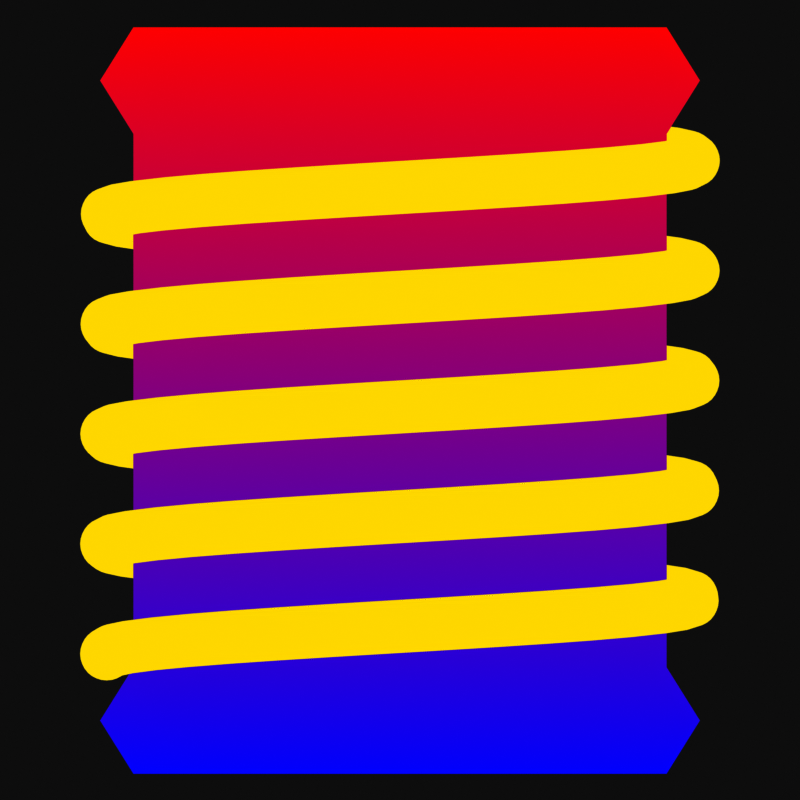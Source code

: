 # Source: coil.blend  (saved by Blender 3.4.6; exported with 4.5.12 LTS)
import bpy
from mathutils import Matrix  # noqa: F401  (used for matrix-valued properties, if any)

bpy.ops.wm.read_factory_settings(use_empty=True)
scene = bpy.context.scene
scene.name = 'Scene'

# ---- collections
col_collection = bpy.data.collections.new('Collection'); scene.collection.children.link(col_collection)

# ---- materials (node trees are filled in below, after node groups)
mat_core = bpy.data.materials.new('Core')
mat_core.alpha_threshold = 0.0
mat_core.use_backface_culling = True
mat_core.use_transparent_shadow = False
mat_core.roughness = 0.5
mat_core.line_color = (0.0, 0.0, 0.0, 1.0)
mat_wire = bpy.data.materials.new('Wire')
mat_wire.alpha_threshold = 0.0
mat_wire.use_backface_culling = True
mat_wire.use_transparent_shadow = False
mat_wire.roughness = 0.5
mat_wire.line_color = (0.0, 0.0, 0.0, 1.0)

# ---- material node trees
mat_core.use_nodes = True; mat_core.node_tree.nodes.clear()
_N = mat_core.node_tree.nodes; _L = mat_core.node_tree.links
n0 = _N.new('ShaderNodeOutputMaterial'); n0.name = 'Material Output'; n0.location = (456, 296)
n1 = _N.new('ShaderNodeMix'); n1.name = 'Mix'; n1.location = (174, 268)
n1.data_type = 'RGBA'
n1.clamp_result = True
n1.inputs[6].default_value = (0.0, 0.0, 1.0, 1.0)
n1.inputs[7].default_value = (1.0, 0.0, 0.0, 1.0)
n2 = _N.new('ShaderNodeTexCoord'); n2.name = 'Texture Coordinate'; n2.location = (-628, 299)
n3 = _N.new('ShaderNodeSeparateXYZ'); n3.name = 'Separate XYZ'; n3.location = (-343, 276)
_L.new(n1.outputs[2], n0.inputs[0])
_L.new(n2.outputs[2], n3.inputs[0])
_L.new(n3.outputs[1], n1.inputs[0])
n0.is_active_output = True
mat_wire.use_nodes = True; mat_wire.node_tree.nodes.clear()
_N = mat_wire.node_tree.nodes; _L = mat_wire.node_tree.links
n0 = _N.new('ShaderNodeOutputMaterial'); n0.name = 'Material Output'; n0.location = (300, 300)
n1 = _N.new('ShaderNodeRGB'); n1.name = 'RGB'; n1.location = (-2, 296)
n1.outputs[0].default_value = (1.0, 0.8419, 0.0, 1.0)
_L.new(n1.outputs[0], n0.inputs[0])
n0.is_active_output = True

# ---- world
world_world = bpy.data.worlds.new('World'); scene.world = world_world
world_world.use_nodes = True; world_world.node_tree.nodes.clear()
_N = world_world.node_tree.nodes; _L = world_world.node_tree.links
n0 = _N.new('ShaderNodeOutputWorld'); n0.name = 'World Output'; n0.location = (300, 300)
n1 = _N.new('ShaderNodeBackground'); n1.name = 'Background'; n1.location = (10, 300)
n1.inputs[0].default_value = (0.05088, 0.05088, 0.05088, 1.0)
_L.new(n1.outputs[0], n0.inputs[0])
n0.is_active_output = True
world_world.color = (0.05088, 0.05088, 0.05088)
world_world.use_sun_shadow = False
world_world.sun_shadow_jitter_overblur = 0.0

# ---- cameras
cam_camera = bpy.data.cameras.new('Camera')
cam_camera.type = 'ORTHO'
cam_camera.ortho_scale = 3.0

# ---- meshes
me_cylinder = bpy.data.meshes.new('Cylinder')
me_cylinder.from_pydata([(0.0, 1.0, 0.0), (0.0, 1.0, 1.0), (0.1951, 0.9808, 0.0), (0.1951, 0.9808, 1.0), (0.3827, 0.9239, 0.0), (0.3827, 0.9239, 1.0), (0.5556, 0.8315, 0.0), (0.5556, 0.8315, 1.0), (0.7071, 0.7071, 0.0), (0.7071, 0.7071, 1.0), (0.8315, 0.5556, 0.0), (0.8315, 0.5556, 1.0), (0.9239, 0.3827, 0.0), (0.9239, 0.3827, 1.0), (0.9808, 0.1951, 0.0), (0.9808, 0.1951, 1.0), (1.0, 0.0, 0.0), (1.0, 0.0, 1.0), (0.9808, -0.1951, 0.0), (0.9808, -0.1951, 1.0), (0.9239, -0.3827, 0.0), (0.9239, -0.3827, 1.0), (0.8315, -0.5556, 0.0), (0.8315, -0.5556, 1.0), (0.7071, -0.7071, 0.0), (0.7071, -0.7071, 1.0), (0.5556, -0.8315, 0.0), (0.5556, -0.8315, 1.0), (0.3827, -0.9239, 0.0), (0.3827, -0.9239, 1.0), (0.1951, -0.9808, 0.0), (0.1951, -0.9808, 1.0), (0.0, -1.0, 0.0), (0.0, -1.0, 1.0), (-0.1951, -0.9808, 0.0), (-0.1951, -0.9808, 1.0), (-0.3827, -0.9239, 0.0), (-0.3827, -0.9239, 1.0), (-0.5556, -0.8315, 0.0), (-0.5556, -0.8315, 1.0), (-0.7071, -0.7071, 0.0), (-0.7071, -0.7071, 1.0), (-0.8315, -0.5556, 0.0), (-0.8315, -0.5556, 1.0), (-0.9239, -0.3827, 0.0), (-0.9239, -0.3827, 1.0), (-0.9808, -0.1951, 0.0), (-0.9808, -0.1951, 1.0), (-1.0, 0.0, 0.0), (-1.0, 0.0, 1.0), (-0.9808, 0.1951, 0.0), (-0.9808, 0.1951, 1.0), (-0.9239, 0.3827, 0.0), (-0.9239, 0.3827, 1.0), (-0.8315, 0.5556, 0.0), (-0.8315, 0.5556, 1.0), (-0.7071, 0.7071, 0.0), (-0.7071, 0.7071, 1.0), (-0.5556, 0.8315, 0.0), (-0.5556, 0.8315, 1.0), (-0.3827, 0.9239, 0.0), (-0.3827, 0.9239, 1.0), (-0.1951, 0.9808, 0.0), (-0.1951, 0.9808, 1.0), (-1.513e-09, 1.125, 1.2), (0.2195, 1.103, 1.2), (0.4305, 1.039, 1.2), (0.625, 0.9354, 1.2), (0.7955, 0.7955, 1.2), (0.9354, 0.625, 1.2), (1.039, 0.4305, 1.2), (1.103, 0.2195, 1.2), (1.125, -1.863e-09, 1.2), (1.103, -0.2195, 1.2), (1.039, -0.4305, 1.2), (0.9354, -0.625, 1.2), (0.7955, -0.7955, 1.2), (0.625, -0.9354, 1.2), (0.4305, -1.039, 1.2), (0.2195, -1.103, 1.2), (-1.513e-09, -1.125, 1.2), (-0.2195, -1.103, 1.2), (-0.4305, -1.039, 1.2), (-0.625, -0.9354, 1.2), (-0.7955, -0.7955, 1.2), (-0.9354, -0.625, 1.2), (-1.039, -0.4305, 1.2), (-1.103, -0.2195, 1.2), (-1.125, -1.863e-09, 1.2), (-1.103, 0.2195, 1.2), (-1.039, 0.4305, 1.2), (-0.9354, 0.625, 1.2), (-0.7955, 0.7955, 1.2), (-0.625, 0.9354, 1.2), (-0.4305, 1.039, 1.2), (-0.2195, 1.103, 1.2), (0.0, 1.0, 1.4), (0.1951, 0.9808, 1.4), (0.3827, 0.9239, 1.4), (0.5556, 0.8315, 1.4), (0.7071, 0.7071, 1.4), (0.8315, 0.5556, 1.4), (0.9239, 0.3827, 1.4), (0.9808, 0.1951, 1.4), (1.0, 0.0, 1.4), (0.9808, -0.1951, 1.4), (0.9239, -0.3827, 1.4), (0.8315, -0.5556, 1.4), (0.7071, -0.7071, 1.4), (0.5556, -0.8315, 1.4), (0.3827, -0.9239, 1.4), (0.1951, -0.9808, 1.4), (0.0, -1.0, 1.4), (-0.1951, -0.9808, 1.4), (-0.3827, -0.9239, 1.4), (-0.5556, -0.8315, 1.4), (-0.7071, -0.7071, 1.4), (-0.8315, -0.5556, 1.4), (-0.9239, -0.3827, 1.4), (-0.9808, -0.1951, 1.4), (-1.0, 0.0, 1.4), (-0.9808, 0.1951, 1.4), (-0.9239, 0.3827, 1.4), (-0.8315, 0.5556, 1.4), (-0.7071, 0.7071, 1.4), (-0.5556, 0.8315, 1.4), (-0.3827, 0.9239, 1.4), (-0.1951, 0.9808, 1.4)], [], [(0, 1, 3, 2), (2, 3, 5, 4), (4, 5, 7, 6), (6, 7, 9, 8), (8, 9, 11, 10), (10, 11, 13, 12), (12, 13, 15, 14), (14, 15, 17, 16), (16, 17, 19, 18), (18, 19, 21, 20), (20, 21, 23, 22), (22, 23, 25, 24), (24, 25, 27, 26), (26, 27, 29, 28), (28, 29, 31, 30), (30, 31, 33, 32), (32, 33, 35, 34), (34, 35, 37, 36), (36, 37, 39, 38), (38, 39, 41, 40), (40, 41, 43, 42), (42, 43, 45, 44), (44, 45, 47, 46), (46, 47, 49, 48), (48, 49, 51, 50), (50, 51, 53, 52), (52, 53, 55, 54), (54, 55, 57, 56), (56, 57, 59, 58), (58, 59, 61, 60), (7, 5, 66, 67), (60, 61, 63, 62), (62, 63, 1, 0), (69, 68, 100, 101), (25, 23, 75, 76), (43, 41, 84, 85), (61, 59, 93, 94), (17, 15, 71, 72), (35, 33, 80, 81), (53, 51, 89, 90), (9, 7, 67, 68), (27, 25, 76, 77), (45, 43, 85, 86), (63, 61, 94, 95), (19, 17, 72, 73), (37, 35, 81, 82), (55, 53, 90, 91), (11, 9, 68, 69), (29, 27, 77, 78), (47, 45, 86, 87), (3, 1, 64, 65), (1, 63, 95, 64), (21, 19, 73, 74), (39, 37, 82, 83), (57, 55, 91, 92), (13, 11, 69, 70), (31, 29, 78, 79), (49, 47, 87, 88), (5, 3, 65, 66), (23, 21, 74, 75), (41, 39, 83, 84), (59, 57, 92, 93), (15, 13, 70, 71), (33, 31, 79, 80), (51, 49, 88, 89), (97, 96, 127, 126, 125, 124, 123, 122, 121, 120, 119, 118, 117, 116, 115, 114, 113, 112, 111, 110, 109, 108, 107, 106, 105, 104, 103, 102, 101, 100, 99, 98), (64, 95, 127, 96), (83, 82, 114, 115), (70, 69, 101, 102), (84, 83, 115, 116), (71, 70, 102, 103), (85, 84, 116, 117), (72, 71, 103, 104), (86, 85, 117, 118), (73, 72, 104, 105), (87, 86, 118, 119), (74, 73, 105, 106), (88, 87, 119, 120), (75, 74, 106, 107), (89, 88, 120, 121), (76, 75, 107, 108), (90, 89, 121, 122), (77, 76, 108, 109), (91, 90, 122, 123), (78, 77, 109, 110), (65, 64, 96, 97), (92, 91, 123, 124), (79, 78, 110, 111), (66, 65, 97, 98), (93, 92, 124, 125), (80, 79, 111, 112), (67, 66, 98, 99), (94, 93, 125, 126), (81, 80, 112, 113), (68, 67, 99, 100), (95, 94, 126, 127), (82, 81, 113, 114)])
_uv = me_cylinder.uv_layers.new(name='UVMap')
_uv.uv.foreach_set('vector', [0.5, 0.5, 0.5, 0.8571, 0.5867, 0.8571, 0.5867, 0.5, 0.5867, 0.5, 0.5867, 0.8571, 0.6701, 0.8571, 0.6701, 0.5, 0.6701, 0.5, 0.6701, 0.8571, 0.7469, 0.8571, 0.7469, 0.5, 0.7469, 0.5, 0.7469, 0.8571, 0.8143, 0.8571, 0.8143, 0.5, 0.8143, 0.5, 0.8143, 0.8571, 0.8695, 0.8571, 0.8695, 0.5, 0.8695, 0.5, 0.8695, 0.8571, 0.9106, 0.8571, 0.9106, 0.5, 0.9106, 0.5, 0.9106, 0.8571, 0.9359, 0.8571, 0.9359, 0.5, 0.9359, 0.5, 0.9359, 0.8571, 0.9444, 0.8571, 0.9444, 0.5, 0.9444, 0.5, 0.9444, 0.8571, 0.9359, 0.8571, 0.9359, 0.5, 0.9359, 0.5, 0.9359, 0.8571, 0.9106, 0.8571, 0.9106, 0.5, 0.9106, 0.5, 0.9106, 0.8571, 0.8695, 0.8571, 0.8695, 0.5, 0.8695, 0.5, 0.8695, 0.8571, 0.8143, 0.8571, 0.8143, 0.5, 0.8143, 0.5, 0.8143, 0.8571, 0.7469, 0.8571, 0.7469, 0.5, 0.7469, 0.5, 0.7469, 0.8571, 0.6701, 0.8571, 0.6701, 0.5, 0.6701, 0.5, 0.6701, 0.8571, 0.5867, 0.8571, 0.5867, 0.5, 0.5867, 0.5, 0.5867, 0.8571, 0.5, 0.8571, 0.5, 0.5, 0.5, 0.5, 0.5, 0.8571, 0.4133, 0.8571, 0.4133, 0.5, 0.4133, 0.5, 0.4133, 0.8571, 0.3299, 0.8571, 0.3299, 0.5, 0.3299, 0.5, 0.3299, 0.8571, 0.2531, 0.8571, 0.2531, 0.5, 0.2531, 0.5, 0.2531, 0.8571, 0.1857, 0.8571, 0.1857, 0.5, 0.1857, 0.5, 0.1857, 0.8571, 0.1305, 0.8571, 0.1305, 0.5, 0.1305, 0.5, 0.1305, 0.8571, 0.08939, 0.8571, 0.08939, 0.5, 0.08939, 0.5, 0.08939, 0.8571, 0.0641, 0.8571, 0.0641, 0.5, 0.0641, 0.5, 0.0641, 0.8571, 0.05556, 0.8571, 0.05556, 0.5, 0.05556, 0.5, 0.05556, 0.8571, 0.0641, 0.8571, 0.0641, 0.5, 0.0641, 0.5, 0.0641, 0.8571, 0.08939, 0.8571, 0.08939, 0.5, 0.08939, 0.5, 0.08939, 0.8571, 0.1305, 0.8571, 0.1305, 0.5, 0.1305, 0.5, 0.1305, 0.8571, 0.1857, 0.8571, 0.1857, 0.5, 0.1857, 0.5, 0.1857, 0.8571, 0.2531, 0.8571, 0.2531, 0.5, 0.2531, 0.5, 0.2531, 0.8571, 0.3299, 0.8571, 0.3299, 0.5, 0.7469, 0.8571, 0.6701, 0.8571, 0.6913, 0.9286, 0.7778, 0.9286, 0.3299, 0.5, 0.3299, 0.8571, 0.4133, 0.8571, 0.4133, 0.5, 0.4133, 0.5, 0.4133, 0.8571, 0.5, 0.8571, 0.5, 0.5, 0.9157, 0.9286, 0.8536, 0.9286, 0.8143, 1.0, 0.8695, 1.0, 0.8143, 0.8571, 0.8695, 0.8571, 0.9157, 0.9286, 0.8536, 0.9286, 0.1305, 0.8571, 0.1857, 0.8571, 0.1464, 0.9286, 0.08427, 0.9286, 0.3299, 0.8571, 0.2531, 0.8571, 0.2222, 0.9286, 0.3087, 0.9286, 0.9444, 0.8571, 0.9359, 0.8571, 0.9904, 0.9286, 1.0, 0.9286, 0.4133, 0.8571, 0.5, 0.8571, 0.5, 0.9286, 0.4025, 0.9286, 0.08939, 0.8571, 0.0641, 0.8571, 0.009607, 0.9286, 0.03806, 0.9286, 0.8143, 0.8571, 0.7469, 0.8571, 0.7778, 0.9286, 0.8536, 0.9286, 0.7469, 0.8571, 0.8143, 0.8571, 0.8536, 0.9286, 0.7778, 0.9286, 0.08939, 0.8571, 0.1305, 0.8571, 0.08427, 0.9286, 0.03806, 0.9286, 0.4133, 0.8571, 0.3299, 0.8571, 0.3087, 0.9286, 0.4025, 0.9286, 0.9359, 0.8571, 0.9444, 0.8571, 1.0, 0.9286, 0.9904, 0.9286, 0.3299, 0.8571, 0.4133, 0.8571, 0.4025, 0.9286, 0.3087, 0.9286, 0.1305, 0.8571, 0.08939, 0.8571, 0.03806, 0.9286, 0.08427, 0.9286, 0.8695, 0.8571, 0.8143, 0.8571, 0.8536, 0.9286, 0.9157, 0.9286, 0.6701, 0.8571, 0.7469, 0.8571, 0.7778, 0.9286, 0.6913, 0.9286, 0.0641, 0.8571, 0.08939, 0.8571, 0.03806, 0.9286, 0.009607, 0.9286, 0.5867, 0.8571, 0.5, 0.8571, 0.5, 0.9286, 0.5975, 0.9286, 0.5, 0.8571, 0.4133, 0.8571, 0.4025, 0.9286, 0.5, 0.9286, 0.9106, 0.8571, 0.9359, 0.8571, 0.9904, 0.9286, 0.9619, 0.9286, 0.2531, 0.8571, 0.3299, 0.8571, 0.3087, 0.9286, 0.2222, 0.9286, 0.1857, 0.8571, 0.1305, 0.8571, 0.08427, 0.9286, 0.1464, 0.9286, 0.9106, 0.8571, 0.8695, 0.8571, 0.9157, 0.9286, 0.9619, 0.9286, 0.5867, 0.8571, 0.6701, 0.8571, 0.6913, 0.9286, 0.5975, 0.9286, 0.05556, 0.8571, 0.0641, 0.8571, 0.009607, 0.9286, 0.0, 0.9286, 0.6701, 0.8571, 0.5867, 0.8571, 0.5975, 0.9286, 0.6913, 0.9286, 0.8695, 0.8571, 0.9106, 0.8571, 0.9619, 0.9286, 0.9157, 0.9286, 0.1857, 0.8571, 0.2531, 0.8571, 0.2222, 0.9286, 0.1464, 0.9286, 0.2531, 0.8571, 0.1857, 0.8571, 0.1464, 0.9286, 0.2222, 0.9286, 0.9359, 0.8571, 0.9106, 0.8571, 0.9619, 0.9286, 0.9904, 0.9286, 0.5, 0.8571, 0.5867, 0.8571, 0.5975, 0.9286, 0.5, 0.9286, 0.0641, 0.8571, 0.05556, 0.8571, 0.0, 0.9286, 0.009607, 0.9286, 0.5867, 1.0, 0.5, 1.0, 0.4133, 1.0, 0.3299, 1.0, 0.2531, 1.0, 0.1857, 1.0, 0.1305, 1.0, 0.08939, 1.0, 0.0641, 1.0, 0.05556, 1.0, 0.0641, 1.0, 0.08939, 1.0, 0.1305, 1.0, 0.1857, 1.0, 0.2531, 1.0, 0.3299, 1.0, 0.4133, 1.0, 0.5, 1.0, 0.5867, 1.0, 0.6701, 1.0, 0.7469, 1.0, 0.8143, 1.0, 0.8695, 1.0, 0.9106, 1.0, 0.9359, 1.0, 0.9444, 1.0, 0.9359, 1.0, 0.9106, 1.0, 0.8695, 1.0, 0.8143, 1.0, 0.7469, 1.0, 0.6701, 1.0, 0.5, 0.9286, 0.4025, 0.9286, 0.4133, 1.0, 0.5, 1.0, 0.2222, 0.9286, 0.3087, 0.9286, 0.3299, 1.0, 0.2531, 1.0, 0.9619, 0.9286, 0.9157, 0.9286, 0.8695, 1.0, 0.9106, 1.0, 0.1464, 0.9286, 0.2222, 0.9286, 0.2531, 1.0, 0.1857, 1.0, 0.9904, 0.9286, 0.9619, 0.9286, 0.9106, 1.0, 0.9359, 1.0, 0.08427, 0.9286, 0.1464, 0.9286, 0.1857, 1.0, 0.1305, 1.0, 1.0, 0.9286, 0.9904, 0.9286, 0.9359, 1.0, 0.9444, 1.0, 0.03806, 0.9286, 0.08427, 0.9286, 0.1305, 1.0, 0.08939, 1.0, 0.9904, 0.9286, 1.0, 0.9286, 0.9444, 1.0, 0.9359, 1.0, 0.009607, 0.9286, 0.03806, 0.9286, 0.08939, 1.0, 0.0641, 1.0, 0.9619, 0.9286, 0.9904, 0.9286, 0.9359, 1.0, 0.9106, 1.0, 0.0, 0.9286, 0.009607, 0.9286, 0.0641, 1.0, 0.05556, 1.0, 0.9157, 0.9286, 0.9619, 0.9286, 0.9106, 1.0, 0.8695, 1.0, 0.009607, 0.9286, 0.0, 0.9286, 0.05556, 1.0, 0.0641, 1.0, 0.8536, 0.9286, 0.9157, 0.9286, 0.8695, 1.0, 0.8143, 1.0, 0.03806, 0.9286, 0.009607, 0.9286, 0.0641, 1.0, 0.08939, 1.0, 0.7778, 0.9286, 0.8536, 0.9286, 0.8143, 1.0, 0.7469, 1.0, 0.08427, 0.9286, 0.03806, 0.9286, 0.08939, 1.0, 0.1305, 1.0, 0.6913, 0.9286, 0.7778, 0.9286, 0.7469, 1.0, 0.6701, 1.0, 0.5975, 0.9286, 0.5, 0.9286, 0.5, 1.0, 0.5867, 1.0, 0.1464, 0.9286, 0.08427, 0.9286, 0.1305, 1.0, 0.1857, 1.0, 0.5975, 0.9286, 0.6913, 0.9286, 0.6701, 1.0, 0.5867, 1.0, 0.6913, 0.9286, 0.5975, 0.9286, 0.5867, 1.0, 0.6701, 1.0, 0.2222, 0.9286, 0.1464, 0.9286, 0.1857, 1.0, 0.2531, 1.0, 0.5, 0.9286, 0.5975, 0.9286, 0.5867, 1.0, 0.5, 1.0, 0.7778, 0.9286, 0.6913, 0.9286, 0.6701, 1.0, 0.7469, 1.0, 0.3087, 0.9286, 0.2222, 0.9286, 0.2531, 1.0, 0.3299, 1.0, 0.4025, 0.9286, 0.5, 0.9286, 0.5, 1.0, 0.4133, 1.0, 0.8536, 0.9286, 0.7778, 0.9286, 0.7469, 1.0, 0.8143, 1.0, 0.4025, 0.9286, 0.3087, 0.9286, 0.3299, 1.0, 0.4133, 1.0, 0.3087, 0.9286, 0.4025, 0.9286, 0.4133, 1.0, 0.3299, 1.0])
me_cylinder.materials.append(mat_core)
me_cylinder.update()
me_cylinder_001 = bpy.data.meshes.new('Cylinder.001')
me_cylinder_001.from_pydata([(-1.0, 0.0, 0.1), (-1.002, 0.0, 0.08049), (-1.008, 0.0, 0.06173), (-1.017, 0.0, 0.04444), (-1.029, 0.0, 0.02929), (-1.044, 0.0, 0.01685), (-1.062, 0.0, 0.007612), (-1.08, 0.0, 0.001922), (-1.1, 0.0, 1.192e-07), (-1.12, 0.0, 0.001922), (-1.138, 0.0, 0.007612), (-1.156, 0.0, 0.01685), (-1.171, 0.0, 0.02929), (-1.183, 0.0, 0.04444), (-1.192, 0.0, 0.06173), (-1.198, 0.0, 0.08049), (-1.2, 0.0, 0.1), (-1.198, 0.0, 0.1195), (-1.192, 0.0, 0.1383), (-1.183, 0.0, 0.1556), (-1.171, 0.0, 0.1707), (-1.156, 0.0, 0.1831), (-1.138, 0.0, 0.1924), (-1.12, 0.0, 0.1981), (-1.1, 0.0, 0.2), (-1.08, 0.0, 0.1981), (-1.062, 0.0, 0.1924), (-1.044, 0.0, 0.1831), (-1.029, 0.0, 0.1707), (-1.017, 0.0, 0.1556), (-1.008, 0.0, 0.1383), (-1.002, 0.0, 0.1195)], [(0, 1), (1, 2), (2, 3), (3, 4), (4, 5), (5, 6), (6, 7), (7, 8), (8, 9), (9, 10), (10, 11), (11, 12), (12, 13), (13, 14), (14, 15), (15, 16), (16, 17), (17, 18), (18, 19), (19, 20), (20, 21), (21, 22), (22, 23), (23, 24), (24, 25), (25, 26), (26, 27), (27, 28), (28, 29), (29, 30), (30, 31), (31, 0)], [])
_uv = me_cylinder_001.uv_layers.new(name='UVMap')
_uv.uv.foreach_set('vector', [])
me_cylinder_001.materials.append(mat_wire)
me_cylinder_001.update()

# ---- objects
ob_core = bpy.data.objects.new('Core', me_cylinder)
ob_wire = bpy.data.objects.new('Wire', me_cylinder_001)
ob_camera = bpy.data.objects.new('Camera', cam_camera)

# ---- transforms, parenting, visibility, modifiers, constraints
ob_core.location = (0.0, 0.0, 0.0)
_m = ob_core.modifiers.new('Mirror', 'MIRROR')
_m.use_axis = (False, False, True)
_m.use_mirror_v = True
ob_wire.location = (0.0, 0.0, -1.05)
_m = ob_wire.modifiers.new('Screw', 'SCREW')
_m.steps = 32
_m.render_steps = 32
_m.iterations = 5
_m.angle = 6.109
_m.screw_offset = 0.4
_m.use_normal_flip = True
ob_camera.location = (0.0, -10.0, 0.0)
ob_camera.rotation_euler = (1.571, -0.0, -0.0)

# ---- collection membership
col_collection.objects.link(ob_core)
col_collection.objects.link(ob_wire)
col_collection.objects.link(ob_camera)

# ---- scene / render settings (as saved in the file)
scene.camera = ob_camera
scene.frame_start = 1; scene.frame_end = 250; scene.frame_set(1)
scene.render.engine = 'BLENDER_EEVEE_NEXT'
scene.render.resolution_x = 256
scene.render.resolution_y = 256
scene.render.film_transparent = True
scene.render.use_freestyle = True
scene.cycles.sampling_pattern = 'TABULATED_SOBOL'
scene.cycles.use_light_tree = False
scene.view_settings.view_transform = 'Raw'
bpy.context.view_layer.update()

# ---- added for rendering (the .blend has no usable light): sun
light_auto_sun = bpy.data.lights.new('AutoSun', 'SUN')
light_auto_sun.energy = 3.0
light_auto_sun.angle = 0.0523599
ob_auto_sun = bpy.data.objects.new('AutoSun', light_auto_sun)
scene.collection.objects.link(ob_auto_sun)
ob_auto_sun.rotation_euler = (0.872665, 0.174533, 0.523599)
bpy.context.view_layer.update()
